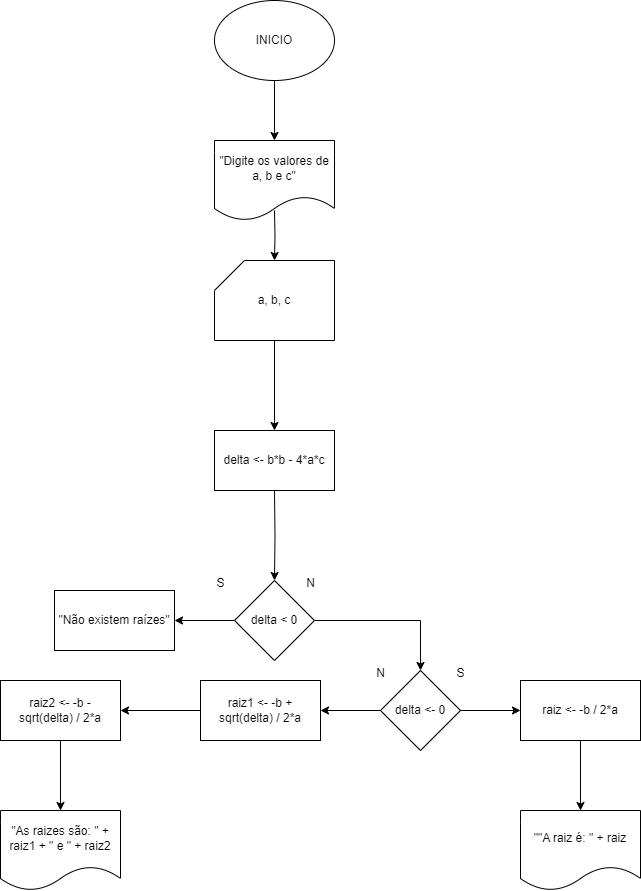

The diagram above was exported from draw.io. Its source (the exported page's mxGraphModel, read from the mxfile embedded in the PNG):
<mxGraphModel dx="880" dy="460" grid="1" gridSize="10" guides="1" tooltips="1" connect="1" arrows="1" fold="1" page="1" pageScale="1" pageWidth="827" pageHeight="1169" math="0" shadow="0">
  <root>
    <mxCell id="0" />
    <mxCell id="1" parent="0" />
    <mxCell id="T7ESymo9MOW1ccICVdgJ-23" value="" style="edgeStyle=orthogonalEdgeStyle;rounded=0;orthogonalLoop=1;jettySize=auto;html=1;" edge="1" parent="1" source="T7ESymo9MOW1ccICVdgJ-1" target="T7ESymo9MOW1ccICVdgJ-22">
      <mxGeometry relative="1" as="geometry" />
    </mxCell>
    <mxCell id="T7ESymo9MOW1ccICVdgJ-1" value="INICIO" style="ellipse;whiteSpace=wrap;html=1;" vertex="1" parent="1">
      <mxGeometry x="354" y="140" width="120" height="80" as="geometry" />
    </mxCell>
    <mxCell id="T7ESymo9MOW1ccICVdgJ-5" value="" style="edgeStyle=orthogonalEdgeStyle;rounded=0;orthogonalLoop=1;jettySize=auto;html=1;" edge="1" parent="1" target="T7ESymo9MOW1ccICVdgJ-4">
      <mxGeometry relative="1" as="geometry">
        <mxPoint x="414" y="350" as="sourcePoint" />
      </mxGeometry>
    </mxCell>
    <mxCell id="T7ESymo9MOW1ccICVdgJ-21" value="" style="edgeStyle=orthogonalEdgeStyle;rounded=0;orthogonalLoop=1;jettySize=auto;html=1;" edge="1" parent="1" source="T7ESymo9MOW1ccICVdgJ-4" target="T7ESymo9MOW1ccICVdgJ-20">
      <mxGeometry relative="1" as="geometry" />
    </mxCell>
    <mxCell id="T7ESymo9MOW1ccICVdgJ-4" value="a, b, c" style="shape=card;whiteSpace=wrap;html=1;" vertex="1" parent="1">
      <mxGeometry x="354" y="400" width="120" height="80" as="geometry" />
    </mxCell>
    <mxCell id="T7ESymo9MOW1ccICVdgJ-9" value="" style="edgeStyle=orthogonalEdgeStyle;rounded=0;orthogonalLoop=1;jettySize=auto;html=1;" edge="1" parent="1" target="T7ESymo9MOW1ccICVdgJ-8">
      <mxGeometry relative="1" as="geometry">
        <mxPoint x="414" y="630" as="sourcePoint" />
      </mxGeometry>
    </mxCell>
    <mxCell id="T7ESymo9MOW1ccICVdgJ-12" value="" style="edgeStyle=orthogonalEdgeStyle;rounded=0;orthogonalLoop=1;jettySize=auto;html=1;" edge="1" parent="1" source="T7ESymo9MOW1ccICVdgJ-8" target="T7ESymo9MOW1ccICVdgJ-11">
      <mxGeometry relative="1" as="geometry" />
    </mxCell>
    <mxCell id="T7ESymo9MOW1ccICVdgJ-15" value="" style="edgeStyle=orthogonalEdgeStyle;rounded=0;orthogonalLoop=1;jettySize=auto;html=1;" edge="1" parent="1" source="T7ESymo9MOW1ccICVdgJ-8" target="T7ESymo9MOW1ccICVdgJ-14">
      <mxGeometry relative="1" as="geometry" />
    </mxCell>
    <mxCell id="T7ESymo9MOW1ccICVdgJ-8" value="delta &amp;lt; 0" style="rhombus;whiteSpace=wrap;html=1;" vertex="1" parent="1">
      <mxGeometry x="374" y="720" width="80" height="80" as="geometry" />
    </mxCell>
    <mxCell id="T7ESymo9MOW1ccICVdgJ-10" value="S" style="text;html=1;align=center;verticalAlign=middle;resizable=0;points=[];autosize=1;strokeColor=none;fillColor=none;" vertex="1" parent="1">
      <mxGeometry x="345" y="708" width="30" height="30" as="geometry" />
    </mxCell>
    <mxCell id="T7ESymo9MOW1ccICVdgJ-11" value="&quot;Não existem raízes&quot;" style="whiteSpace=wrap;html=1;" vertex="1" parent="1">
      <mxGeometry x="194" y="730" width="120" height="60" as="geometry" />
    </mxCell>
    <mxCell id="T7ESymo9MOW1ccICVdgJ-13" value="N" style="text;html=1;align=center;verticalAlign=middle;resizable=0;points=[];autosize=1;strokeColor=none;fillColor=none;" vertex="1" parent="1">
      <mxGeometry x="435" y="708" width="30" height="30" as="geometry" />
    </mxCell>
    <mxCell id="T7ESymo9MOW1ccICVdgJ-25" value="" style="edgeStyle=orthogonalEdgeStyle;rounded=0;orthogonalLoop=1;jettySize=auto;html=1;" edge="1" parent="1" source="T7ESymo9MOW1ccICVdgJ-14" target="T7ESymo9MOW1ccICVdgJ-24">
      <mxGeometry relative="1" as="geometry" />
    </mxCell>
    <mxCell id="T7ESymo9MOW1ccICVdgJ-29" value="" style="edgeStyle=orthogonalEdgeStyle;rounded=0;orthogonalLoop=1;jettySize=auto;html=1;" edge="1" parent="1" source="T7ESymo9MOW1ccICVdgJ-14" target="T7ESymo9MOW1ccICVdgJ-28">
      <mxGeometry relative="1" as="geometry" />
    </mxCell>
    <mxCell id="T7ESymo9MOW1ccICVdgJ-14" value="delta &amp;lt;- 0" style="rhombus;whiteSpace=wrap;html=1;" vertex="1" parent="1">
      <mxGeometry x="520" y="810" width="80" height="80" as="geometry" />
    </mxCell>
    <mxCell id="T7ESymo9MOW1ccICVdgJ-17" value="N" style="text;html=1;align=center;verticalAlign=middle;resizable=0;points=[];autosize=1;strokeColor=none;fillColor=none;" vertex="1" parent="1">
      <mxGeometry x="505" y="798" width="30" height="30" as="geometry" />
    </mxCell>
    <mxCell id="T7ESymo9MOW1ccICVdgJ-18" value="S" style="text;html=1;align=center;verticalAlign=middle;resizable=0;points=[];autosize=1;strokeColor=none;fillColor=none;" vertex="1" parent="1">
      <mxGeometry x="585" y="798" width="30" height="30" as="geometry" />
    </mxCell>
    <mxCell id="T7ESymo9MOW1ccICVdgJ-20" value="delta &amp;lt;- b*b - 4*a*c" style="whiteSpace=wrap;html=1;" vertex="1" parent="1">
      <mxGeometry x="354" y="570" width="120" height="60" as="geometry" />
    </mxCell>
    <mxCell id="T7ESymo9MOW1ccICVdgJ-22" value="&quot;Digite os valores de a, b e c&quot;" style="shape=document;whiteSpace=wrap;html=1;boundedLbl=1;" vertex="1" parent="1">
      <mxGeometry x="354" y="280" width="120" height="80" as="geometry" />
    </mxCell>
    <mxCell id="T7ESymo9MOW1ccICVdgJ-27" value="" style="edgeStyle=orthogonalEdgeStyle;rounded=0;orthogonalLoop=1;jettySize=auto;html=1;" edge="1" parent="1" source="T7ESymo9MOW1ccICVdgJ-24" target="T7ESymo9MOW1ccICVdgJ-26">
      <mxGeometry relative="1" as="geometry" />
    </mxCell>
    <mxCell id="T7ESymo9MOW1ccICVdgJ-24" value="raiz &amp;lt;- -b / 2*a" style="whiteSpace=wrap;html=1;" vertex="1" parent="1">
      <mxGeometry x="660" y="820" width="120" height="60" as="geometry" />
    </mxCell>
    <mxCell id="T7ESymo9MOW1ccICVdgJ-26" value="&quot;&quot;A raiz é: &quot; + raiz" style="shape=document;whiteSpace=wrap;html=1;boundedLbl=1;" vertex="1" parent="1">
      <mxGeometry x="660" y="950" width="120" height="80" as="geometry" />
    </mxCell>
    <mxCell id="T7ESymo9MOW1ccICVdgJ-31" value="" style="edgeStyle=orthogonalEdgeStyle;rounded=0;orthogonalLoop=1;jettySize=auto;html=1;" edge="1" parent="1" source="T7ESymo9MOW1ccICVdgJ-28" target="T7ESymo9MOW1ccICVdgJ-30">
      <mxGeometry relative="1" as="geometry" />
    </mxCell>
    <mxCell id="T7ESymo9MOW1ccICVdgJ-28" value="raiz1 &amp;lt;- -b + sqrt(delta) / 2*a" style="whiteSpace=wrap;html=1;" vertex="1" parent="1">
      <mxGeometry x="340" y="820" width="120" height="60" as="geometry" />
    </mxCell>
    <mxCell id="T7ESymo9MOW1ccICVdgJ-33" value="" style="edgeStyle=orthogonalEdgeStyle;rounded=0;orthogonalLoop=1;jettySize=auto;html=1;" edge="1" parent="1" source="T7ESymo9MOW1ccICVdgJ-30" target="T7ESymo9MOW1ccICVdgJ-32">
      <mxGeometry relative="1" as="geometry" />
    </mxCell>
    <mxCell id="T7ESymo9MOW1ccICVdgJ-30" value="raiz2 &amp;lt;- -b - sqrt(delta) / 2*a" style="whiteSpace=wrap;html=1;" vertex="1" parent="1">
      <mxGeometry x="140" y="820" width="120" height="60" as="geometry" />
    </mxCell>
    <mxCell id="T7ESymo9MOW1ccICVdgJ-32" value="&quot;As raizes são: &quot; + raiz1 + &quot; e &quot; + raiz2" style="shape=document;whiteSpace=wrap;html=1;boundedLbl=1;" vertex="1" parent="1">
      <mxGeometry x="140" y="950" width="120" height="80" as="geometry" />
    </mxCell>
  </root>
</mxGraphModel>